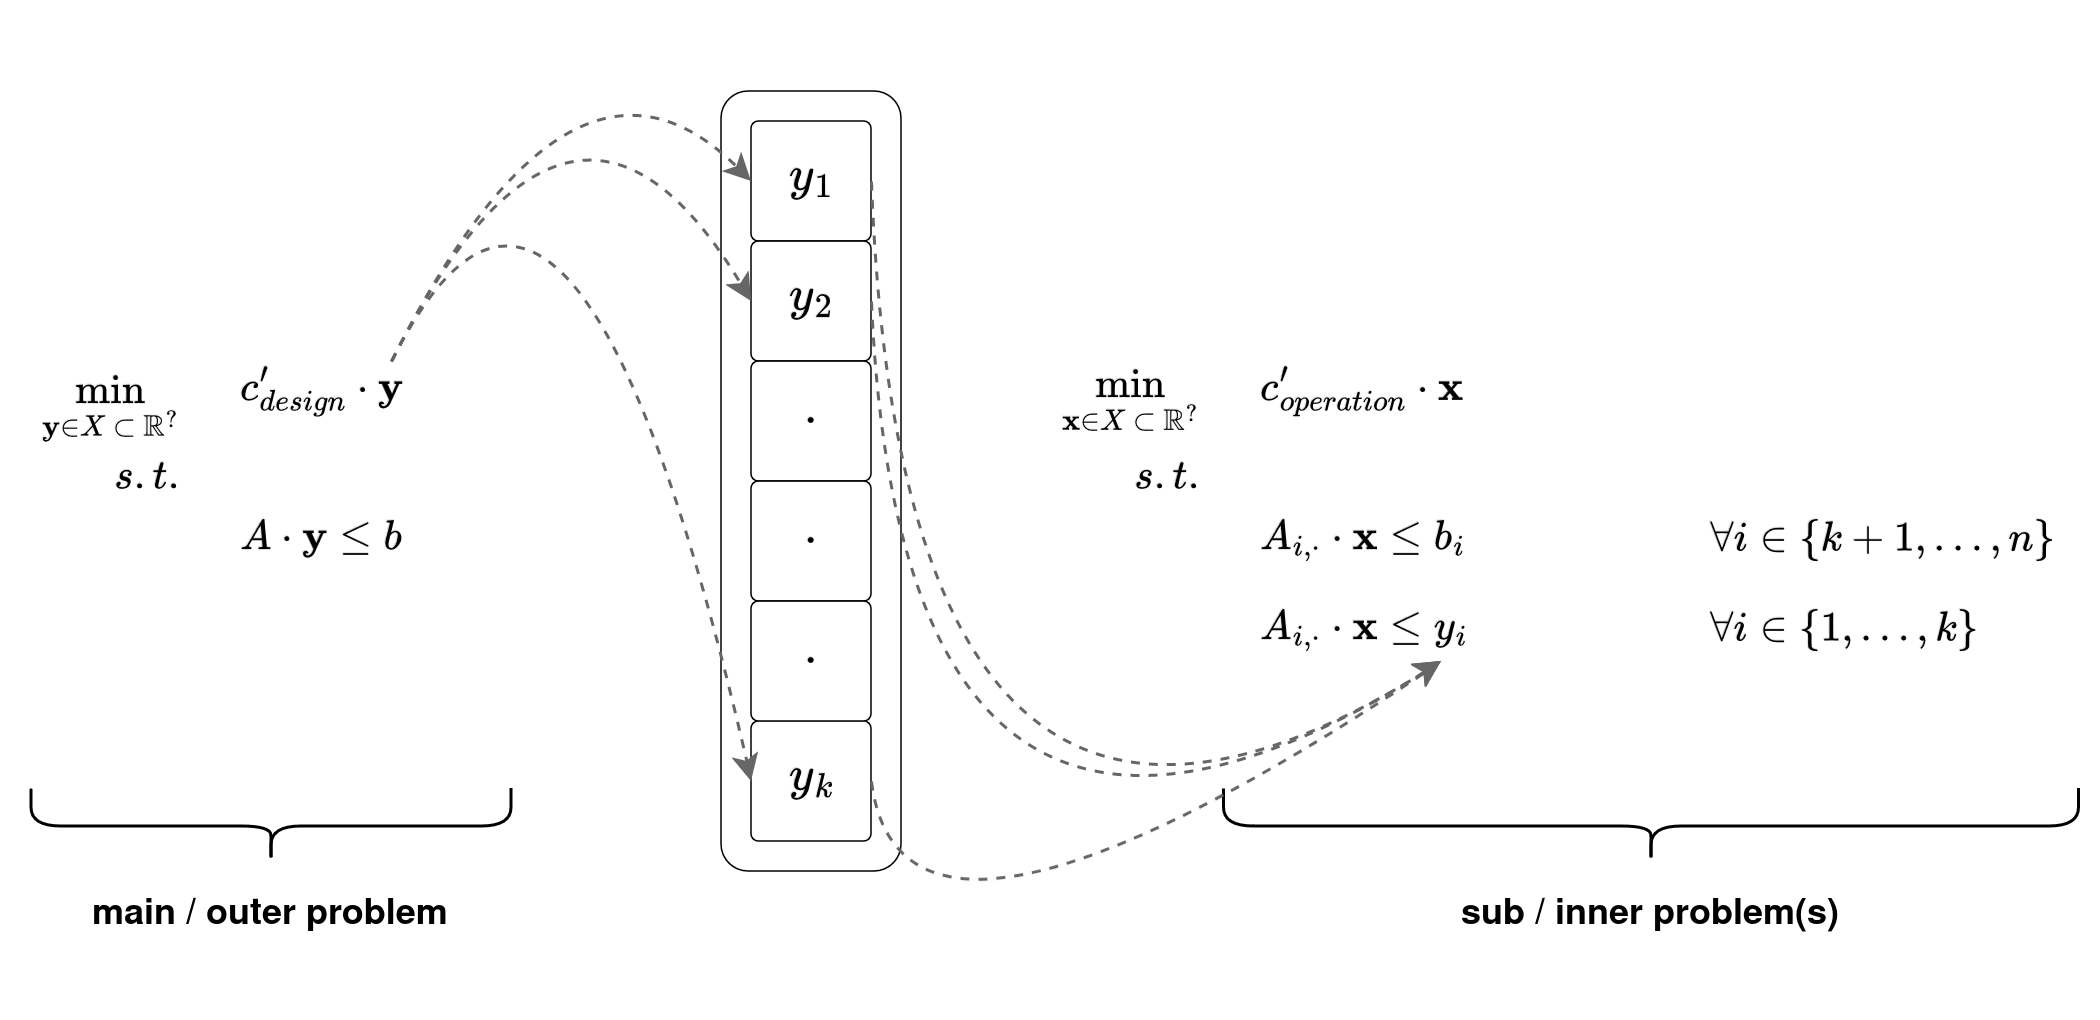

The diagram above was exported from draw.io. Its source (the exported page's mxGraphModel, read from the mxfile embedded in the PNG):
<mxGraphModel dx="1705" dy="2048" grid="1" gridSize="10" guides="1" tooltips="1" connect="1" arrows="1" fold="1" page="1" pageScale="1" pageWidth="850" pageHeight="1100" math="1" shadow="0">
  <root>
    <mxCell id="0" />
    <mxCell id="1" parent="0" />
    <mxCell id="2" value="" style="group" vertex="1" connectable="0" parent="1">
      <mxGeometry x="1720" y="-560" width="700" height="340" as="geometry" />
    </mxCell>
    <mxCell id="3" value="" style="rounded=0;whiteSpace=wrap;html=1;strokeColor=none;" vertex="1" parent="2">
      <mxGeometry y="20" width="700" height="300" as="geometry" />
    </mxCell>
    <mxCell id="4" value="" style="shape=curlyBracket;whiteSpace=wrap;html=1;rounded=1;flipH=1;labelPosition=right;verticalLabelPosition=middle;align=left;verticalAlign=middle;rotation=90;" vertex="1" parent="2">
      <mxGeometry x="537.5" y="132.5" width="25" height="285" as="geometry" />
    </mxCell>
    <mxCell id="5" value="" style="rounded=1;whiteSpace=wrap;html=1;strokeWidth=0.5;" vertex="1" parent="2">
      <mxGeometry x="240" y="30" width="60" height="260" as="geometry" />
    </mxCell>
    <mxCell id="6" value="$$y_1$$" style="rounded=1;whiteSpace=wrap;html=1;arcSize=6;strokeWidth=0.5;fontStyle=0;fontSize=14;verticalAlign=middle;spacing=0;spacingBottom=3;spacingLeft=2;" vertex="1" parent="2">
      <mxGeometry x="250" y="40" width="40" height="40" as="geometry" />
    </mxCell>
    <mxCell id="7" value="$$y_2$$" style="rounded=1;whiteSpace=wrap;html=1;arcSize=6;strokeWidth=0.5;fontStyle=0;fontSize=14;verticalAlign=middle;spacing=0;spacingBottom=3;spacingLeft=2;" vertex="1" parent="2">
      <mxGeometry x="250" y="80" width="40" height="40" as="geometry" />
    </mxCell>
    <mxCell id="8" value="$$\cdot$$" style="rounded=1;whiteSpace=wrap;html=1;arcSize=6;strokeWidth=0.5;fontStyle=0;fontSize=14;verticalAlign=middle;spacing=0;spacingBottom=1;spacingLeft=0;" vertex="1" parent="2">
      <mxGeometry x="250" y="120" width="40" height="40" as="geometry" />
    </mxCell>
    <mxCell id="9" value="$$y_k$$" style="rounded=1;whiteSpace=wrap;html=1;arcSize=6;strokeWidth=0.5;fontStyle=0;fontSize=14;verticalAlign=middle;spacing=0;spacingBottom=3;spacingLeft=2;" vertex="1" parent="2">
      <mxGeometry x="250" y="240" width="40" height="40" as="geometry" />
    </mxCell>
    <mxCell id="10" value="$$\cdot$$" style="rounded=1;whiteSpace=wrap;html=1;arcSize=6;strokeWidth=0.5;fontStyle=0;fontSize=14;verticalAlign=middle;spacing=0;spacingBottom=1;spacingLeft=0;" vertex="1" parent="2">
      <mxGeometry x="250" y="160" width="40" height="40" as="geometry" />
    </mxCell>
    <mxCell id="11" value="$$\cdot$$" style="rounded=1;whiteSpace=wrap;html=1;arcSize=6;strokeWidth=0.5;fontStyle=0;fontSize=14;verticalAlign=middle;spacing=0;spacingBottom=1;spacingLeft=0;" vertex="1" parent="2">
      <mxGeometry x="250" y="200" width="40" height="40" as="geometry" />
    </mxCell>
    <mxCell id="12" value="$$&lt;br&gt;A_{i, \cdot} \cdot&amp;nbsp;\textbf{x} \leq y_i&lt;br&gt;$$" style="text;html=1;align=left;verticalAlign=middle;whiteSpace=wrap;rounded=0;spacing=0;" vertex="1" parent="2">
      <mxGeometry x="420" y="190" width="80" height="40" as="geometry" />
    </mxCell>
    <mxCell id="13" value="$$&lt;br&gt;A_{i, \cdot} \cdot&amp;nbsp;\textbf{x} \leq b_i&lt;br&gt;$$" style="text;html=1;align=left;verticalAlign=middle;whiteSpace=wrap;rounded=0;spacing=0;" vertex="1" parent="2">
      <mxGeometry x="420" y="160" width="80" height="40" as="geometry" />
    </mxCell>
    <mxCell id="14" value="$$&lt;br&gt;\forall i \in \{1, \dots, k\}&lt;br&gt;$$" style="text;html=1;align=left;verticalAlign=middle;whiteSpace=wrap;rounded=0;spacing=0;" vertex="1" parent="2">
      <mxGeometry x="570" y="190" width="120" height="40" as="geometry" />
    </mxCell>
    <mxCell id="15" value="$$&lt;br&gt;\forall i \in \{k + 1, \dots, n\}&lt;br&gt;$$" style="text;html=1;align=left;verticalAlign=middle;whiteSpace=wrap;rounded=0;spacing=0;" vertex="1" parent="2">
      <mxGeometry x="570" y="160" width="120" height="40" as="geometry" />
    </mxCell>
    <mxCell id="16" value="$$&lt;br&gt;\min_{\textbf{x} \in X \hspace{0.25em} \subset&amp;nbsp;\hspace{0.25em} \mathbb{R}^?}&lt;br&gt;$$" style="text;html=1;align=right;verticalAlign=middle;whiteSpace=wrap;rounded=0;horizontal=1;spacing=0;spacingBottom=-6;" vertex="1" parent="2">
      <mxGeometry x="290" y="110" width="110" height="40" as="geometry" />
    </mxCell>
    <mxCell id="17" value="$$&lt;br&gt;c_{operation}' \cdot \textbf{x}&lt;br&gt;$$" style="text;whiteSpace=wrap;html=1;verticalAlign=middle;spacing=0;" vertex="1" parent="2">
      <mxGeometry x="420" y="110" width="190" height="40" as="geometry" />
    </mxCell>
    <mxCell id="18" value="$$&lt;br&gt;s. t.&lt;br&gt;$$" style="text;whiteSpace=wrap;html=1;verticalAlign=middle;spacing=0;align=right;" vertex="1" parent="2">
      <mxGeometry x="370" y="140" width="30" height="40" as="geometry" />
    </mxCell>
    <mxCell id="19" value="$$&lt;br&gt;\min_{\textbf{y} \in X \hspace{0.25em} \subset&amp;nbsp;\hspace{0.25em} \mathbb{R}^?}&lt;br&gt;$$" style="text;html=1;align=right;verticalAlign=middle;whiteSpace=wrap;rounded=0;horizontal=1;spacing=0;spacingBottom=-11;" vertex="1" parent="2">
      <mxGeometry y="110" width="60" height="40" as="geometry" />
    </mxCell>
    <mxCell id="20" value="$$&lt;br&gt;c_{design}' \cdot \textbf{y}&lt;br&gt;$$" style="text;whiteSpace=wrap;html=1;verticalAlign=middle;spacing=0;movable=1;resizable=1;rotatable=1;deletable=1;editable=1;locked=0;connectable=1;" vertex="1" parent="2">
      <mxGeometry x="80" y="110" width="190" height="40" as="geometry" />
    </mxCell>
    <mxCell id="21" value="$$&lt;br&gt;s. t.&lt;br&gt;$$" style="text;whiteSpace=wrap;html=1;verticalAlign=middle;spacing=0;align=right;" vertex="1" parent="2">
      <mxGeometry x="30" y="140" width="30" height="40" as="geometry" />
    </mxCell>
    <mxCell id="22" value="$$&lt;br&gt;A \cdot&amp;nbsp;\textbf{y} \leq b&lt;br&gt;$$" style="text;html=1;align=left;verticalAlign=middle;whiteSpace=wrap;rounded=0;spacing=0;" vertex="1" parent="2">
      <mxGeometry x="80" y="160" width="80" height="40" as="geometry" />
    </mxCell>
    <mxCell id="23" value="" style="curved=1;endArrow=classic;html=1;rounded=0;entryX=0;entryY=0.5;entryDx=0;entryDy=0;fillColor=#f5f5f5;strokeColor=#666666;strokeWidth=1;dashed=1;" edge="1" parent="2" target="6">
      <mxGeometry width="50" height="50" relative="1" as="geometry">
        <mxPoint x="130" y="120" as="sourcePoint" />
        <mxPoint x="120" as="targetPoint" />
        <Array as="points">
          <mxPoint x="190" />
        </Array>
      </mxGeometry>
    </mxCell>
    <mxCell id="24" value="" style="curved=1;endArrow=classic;html=1;rounded=0;entryX=0;entryY=0.5;entryDx=0;entryDy=0;fillColor=#f5f5f5;strokeColor=#666666;strokeWidth=1;dashed=1;" edge="1" parent="2" target="7">
      <mxGeometry width="50" height="50" relative="1" as="geometry">
        <mxPoint x="130" y="120" as="sourcePoint" />
        <mxPoint x="290" y="70" as="targetPoint" />
        <Array as="points">
          <mxPoint x="190" />
        </Array>
      </mxGeometry>
    </mxCell>
    <mxCell id="25" value="" style="curved=1;endArrow=classic;html=1;rounded=0;entryX=0;entryY=0.5;entryDx=0;entryDy=0;fillColor=#f5f5f5;strokeColor=#666666;strokeWidth=1;dashed=1;" edge="1" parent="2" target="9">
      <mxGeometry width="50" height="50" relative="1" as="geometry">
        <mxPoint x="130" y="120" as="sourcePoint" />
        <mxPoint x="290" y="110" as="targetPoint" />
        <Array as="points">
          <mxPoint x="190" />
        </Array>
      </mxGeometry>
    </mxCell>
    <mxCell id="26" value="" style="curved=1;endArrow=classic;html=1;rounded=0;fillColor=#f5f5f5;strokeColor=#666666;strokeWidth=1;dashed=1;exitX=1;exitY=0.5;exitDx=0;exitDy=0;" edge="1" parent="2" source="9">
      <mxGeometry width="50" height="50" relative="1" as="geometry">
        <mxPoint x="326" y="262" as="sourcePoint" />
        <mxPoint x="480" y="220" as="targetPoint" />
        <Array as="points">
          <mxPoint x="300" y="340" />
        </Array>
      </mxGeometry>
    </mxCell>
    <mxCell id="27" value="" style="curved=1;endArrow=classic;html=1;rounded=0;fillColor=#f5f5f5;strokeColor=#666666;strokeWidth=1;dashed=1;exitX=1;exitY=0.5;exitDx=0;exitDy=0;" edge="1" parent="2" source="7">
      <mxGeometry width="50" height="50" relative="1" as="geometry">
        <mxPoint x="290" y="100" as="sourcePoint" />
        <mxPoint x="480" y="220" as="targetPoint" />
        <Array as="points">
          <mxPoint x="300" y="332" />
        </Array>
      </mxGeometry>
    </mxCell>
    <mxCell id="28" value="" style="curved=1;endArrow=classic;html=1;rounded=0;fillColor=#f5f5f5;strokeColor=#666666;strokeWidth=1;dashed=1;exitX=1;exitY=0.5;exitDx=0;exitDy=0;entryX=0.75;entryY=0.75;entryDx=0;entryDy=0;entryPerimeter=0;" edge="1" parent="2" source="6" target="12">
      <mxGeometry width="50" height="50" relative="1" as="geometry">
        <mxPoint x="290" y="100" as="sourcePoint" />
        <mxPoint x="456" y="252" as="targetPoint" />
        <Array as="points">
          <mxPoint x="300" y="332" />
        </Array>
      </mxGeometry>
    </mxCell>
    <mxCell id="29" value="" style="shape=curlyBracket;whiteSpace=wrap;html=1;rounded=1;flipH=1;labelPosition=right;verticalLabelPosition=middle;align=left;verticalAlign=middle;rotation=90;" vertex="1" parent="2">
      <mxGeometry x="77.5" y="195" width="25" height="160" as="geometry" />
    </mxCell>
    <mxCell id="30" value="&lt;b&gt;main / outer problem&lt;br&gt;&lt;/b&gt;" style="text;html=1;align=center;verticalAlign=middle;whiteSpace=wrap;rounded=0;" vertex="1" parent="2">
      <mxGeometry x="17" y="290" width="146" height="30" as="geometry" />
    </mxCell>
    <mxCell id="31" value="&lt;b&gt;sub / inner problem(s)&lt;br&gt;&lt;/b&gt;" style="text;html=1;align=center;verticalAlign=middle;whiteSpace=wrap;rounded=0;" vertex="1" parent="2">
      <mxGeometry x="477" y="290" width="146" height="30" as="geometry" />
    </mxCell>
  </root>
</mxGraphModel>